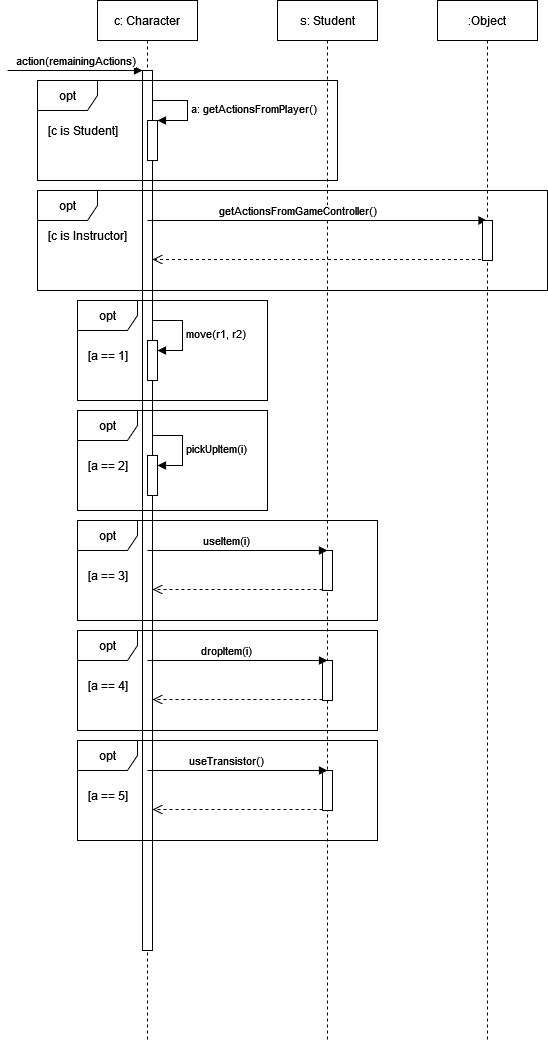

The diagram above was exported from draw.io. Its source (the exported page's mxGraphModel, read from the mxfile embedded in the PNG):
<mxGraphModel dx="865" dy="442" grid="1" gridSize="10" guides="1" tooltips="1" connect="1" arrows="1" fold="1" page="1" pageScale="1" pageWidth="850" pageHeight="1100" math="0" shadow="0">
  <root>
    <mxCell id="0" />
    <mxCell id="1" parent="0" />
    <mxCell id="aM9ryv3xv72pqoxQDRHE-1" value="c: Character" style="shape=umlLifeline;perimeter=lifelinePerimeter;whiteSpace=wrap;html=1;container=0;dropTarget=0;collapsible=0;recursiveResize=0;outlineConnect=0;portConstraint=eastwest;newEdgeStyle={&quot;edgeStyle&quot;:&quot;elbowEdgeStyle&quot;,&quot;elbow&quot;:&quot;vertical&quot;,&quot;curved&quot;:0,&quot;rounded&quot;:0};" parent="1" vertex="1">
      <mxGeometry x="110" y="40" width="100" height="1040" as="geometry" />
    </mxCell>
    <mxCell id="aM9ryv3xv72pqoxQDRHE-2" value="" style="html=1;points=[];perimeter=orthogonalPerimeter;outlineConnect=0;targetShapes=umlLifeline;portConstraint=eastwest;newEdgeStyle={&quot;edgeStyle&quot;:&quot;elbowEdgeStyle&quot;,&quot;elbow&quot;:&quot;vertical&quot;,&quot;curved&quot;:0,&quot;rounded&quot;:0};" parent="aM9ryv3xv72pqoxQDRHE-1" vertex="1">
      <mxGeometry x="45" y="70" width="10" height="880" as="geometry" />
    </mxCell>
    <mxCell id="aM9ryv3xv72pqoxQDRHE-3" value="action(remainingActions)" style="html=1;verticalAlign=bottom;startArrow=none;endArrow=block;startSize=8;edgeStyle=elbowEdgeStyle;elbow=vertical;curved=0;rounded=0;startFill=0;" parent="aM9ryv3xv72pqoxQDRHE-1" target="aM9ryv3xv72pqoxQDRHE-2" edge="1">
      <mxGeometry relative="1" as="geometry">
        <mxPoint x="-90" y="70" as="sourcePoint" />
      </mxGeometry>
    </mxCell>
    <mxCell id="lz4j7gLJc6vTmFdTS50S-2" value="" style="html=1;points=[[0,0,0,0,5],[0,1,0,0,-5],[1,0,0,0,5],[1,1,0,0,-5]];perimeter=orthogonalPerimeter;outlineConnect=0;targetShapes=umlLifeline;portConstraint=eastwest;newEdgeStyle={&quot;curved&quot;:0,&quot;rounded&quot;:0};" vertex="1" parent="aM9ryv3xv72pqoxQDRHE-1">
      <mxGeometry x="50" y="120" width="10" height="40" as="geometry" />
    </mxCell>
    <mxCell id="lz4j7gLJc6vTmFdTS50S-3" value="a: getActionsFromPlayer()" style="html=1;align=left;spacingLeft=2;endArrow=block;rounded=0;edgeStyle=orthogonalEdgeStyle;curved=0;rounded=0;" edge="1" target="lz4j7gLJc6vTmFdTS50S-2" parent="aM9ryv3xv72pqoxQDRHE-1" source="aM9ryv3xv72pqoxQDRHE-2">
      <mxGeometry relative="1" as="geometry">
        <mxPoint x="70" y="70" as="sourcePoint" />
        <Array as="points">
          <mxPoint x="90" y="100" />
          <mxPoint x="90" y="120" />
        </Array>
      </mxGeometry>
    </mxCell>
    <mxCell id="aM9ryv3xv72pqoxQDRHE-5" value="s: Student" style="shape=umlLifeline;perimeter=lifelinePerimeter;whiteSpace=wrap;html=1;container=0;dropTarget=0;collapsible=0;recursiveResize=0;outlineConnect=0;portConstraint=eastwest;newEdgeStyle={&quot;edgeStyle&quot;:&quot;elbowEdgeStyle&quot;,&quot;elbow&quot;:&quot;vertical&quot;,&quot;curved&quot;:0,&quot;rounded&quot;:0};" parent="1" vertex="1">
      <mxGeometry x="290" y="40" width="100" height="1040" as="geometry" />
    </mxCell>
    <mxCell id="lz4j7gLJc6vTmFdTS50S-39" value="getActionsFromGameController()" style="html=1;verticalAlign=bottom;endArrow=block;edgeStyle=elbowEdgeStyle;elbow=vertical;curved=0;rounded=0;" edge="1" parent="aM9ryv3xv72pqoxQDRHE-5" target="lz4j7gLJc6vTmFdTS50S-43">
      <mxGeometry x="-0.1176" relative="1" as="geometry">
        <mxPoint x="-130" y="220" as="sourcePoint" />
        <Array as="points">
          <mxPoint x="-40" y="220" />
          <mxPoint x="-40" y="150" />
        </Array>
        <mxPoint x="50" y="220" as="targetPoint" />
        <mxPoint as="offset" />
      </mxGeometry>
    </mxCell>
    <mxCell id="lz4j7gLJc6vTmFdTS50S-40" value="" style="html=1;verticalAlign=bottom;endArrow=open;dashed=1;endSize=8;edgeStyle=elbowEdgeStyle;elbow=vertical;curved=0;rounded=0;" edge="1" parent="aM9ryv3xv72pqoxQDRHE-5" source="lz4j7gLJc6vTmFdTS50S-43">
      <mxGeometry relative="1" as="geometry">
        <mxPoint x="-125" y="259" as="targetPoint" />
        <Array as="points">
          <mxPoint x="-32.5" y="259" />
          <mxPoint x="-42.5" y="249" />
        </Array>
        <mxPoint x="45" y="259" as="sourcePoint" />
      </mxGeometry>
    </mxCell>
    <mxCell id="lz4j7gLJc6vTmFdTS50S-41" value="opt" style="shape=umlFrame;whiteSpace=wrap;html=1;pointerEvents=0;" vertex="1" parent="aM9ryv3xv72pqoxQDRHE-5">
      <mxGeometry x="-240" y="190" width="510" height="100" as="geometry" />
    </mxCell>
    <mxCell id="lz4j7gLJc6vTmFdTS50S-36" value="opt" style="shape=umlFrame;whiteSpace=wrap;html=1;pointerEvents=0;" vertex="1" parent="1">
      <mxGeometry x="50" y="120" width="300" height="100" as="geometry" />
    </mxCell>
    <mxCell id="lz4j7gLJc6vTmFdTS50S-37" value="&lt;div&gt;[c is Student]&lt;/div&gt;" style="text;html=1;align=center;verticalAlign=middle;resizable=0;points=[];autosize=1;strokeColor=none;fillColor=none;" vertex="1" parent="1">
      <mxGeometry x="50" y="155" width="90" height="30" as="geometry" />
    </mxCell>
    <mxCell id="lz4j7gLJc6vTmFdTS50S-42" value="[c is Instructor]" style="text;html=1;align=center;verticalAlign=middle;resizable=0;points=[];autosize=1;strokeColor=none;fillColor=none;" vertex="1" parent="1">
      <mxGeometry x="50" y="260" width="100" height="30" as="geometry" />
    </mxCell>
    <mxCell id="lz4j7gLJc6vTmFdTS50S-43" value=":Object" style="shape=umlLifeline;perimeter=lifelinePerimeter;whiteSpace=wrap;html=1;container=1;dropTarget=0;collapsible=0;recursiveResize=0;outlineConnect=0;portConstraint=eastwest;newEdgeStyle={&quot;curved&quot;:0,&quot;rounded&quot;:0};" vertex="1" parent="1">
      <mxGeometry x="450" y="40" width="100" height="1040" as="geometry" />
    </mxCell>
    <mxCell id="lz4j7gLJc6vTmFdTS50S-38" value="" style="html=1;points=[];perimeter=orthogonalPerimeter;outlineConnect=0;targetShapes=umlLifeline;portConstraint=eastwest;newEdgeStyle={&quot;edgeStyle&quot;:&quot;elbowEdgeStyle&quot;,&quot;elbow&quot;:&quot;vertical&quot;,&quot;curved&quot;:0,&quot;rounded&quot;:0};" vertex="1" parent="lz4j7gLJc6vTmFdTS50S-43">
      <mxGeometry x="45" y="220" width="10" height="40" as="geometry" />
    </mxCell>
    <mxCell id="lz4j7gLJc6vTmFdTS50S-14" value="" style="html=1;points=[[0,0,0,0,5],[0,1,0,0,-5],[1,0,0,0,5],[1,1,0,0,-5]];perimeter=orthogonalPerimeter;outlineConnect=0;targetShapes=umlLifeline;portConstraint=eastwest;newEdgeStyle={&quot;curved&quot;:0,&quot;rounded&quot;:0};" vertex="1" parent="1">
      <mxGeometry x="160" y="380" width="10" height="40" as="geometry" />
    </mxCell>
    <mxCell id="lz4j7gLJc6vTmFdTS50S-15" value="move(r1, r2)" style="html=1;align=left;spacingLeft=2;endArrow=block;rounded=0;edgeStyle=orthogonalEdgeStyle;curved=0;rounded=0;" edge="1" target="lz4j7gLJc6vTmFdTS50S-14" parent="1">
      <mxGeometry relative="1" as="geometry">
        <mxPoint x="165" y="360" as="sourcePoint" />
        <Array as="points">
          <mxPoint x="195" y="390" />
        </Array>
      </mxGeometry>
    </mxCell>
    <mxCell id="lz4j7gLJc6vTmFdTS50S-12" value="opt" style="shape=umlFrame;whiteSpace=wrap;html=1;pointerEvents=0;" vertex="1" parent="1">
      <mxGeometry x="90" y="450" width="190" height="100" as="geometry" />
    </mxCell>
    <mxCell id="lz4j7gLJc6vTmFdTS50S-13" value="[a == 2]" style="text;html=1;align=center;verticalAlign=middle;resizable=0;points=[];autosize=1;strokeColor=none;fillColor=none;" vertex="1" parent="1">
      <mxGeometry x="90" y="490" width="60" height="30" as="geometry" />
    </mxCell>
    <mxCell id="lz4j7gLJc6vTmFdTS50S-16" value="" style="html=1;points=[[0,0,0,0,5],[0,1,0,0,-5],[1,0,0,0,5],[1,1,0,0,-5]];perimeter=orthogonalPerimeter;outlineConnect=0;targetShapes=umlLifeline;portConstraint=eastwest;newEdgeStyle={&quot;curved&quot;:0,&quot;rounded&quot;:0};" vertex="1" parent="1">
      <mxGeometry x="160" y="495" width="10" height="40" as="geometry" />
    </mxCell>
    <mxCell id="lz4j7gLJc6vTmFdTS50S-17" value="pickUpItem(i)" style="html=1;align=left;spacingLeft=2;endArrow=block;rounded=0;edgeStyle=orthogonalEdgeStyle;curved=0;rounded=0;" edge="1" target="lz4j7gLJc6vTmFdTS50S-16" parent="1">
      <mxGeometry relative="1" as="geometry">
        <mxPoint x="165" y="475" as="sourcePoint" />
        <Array as="points">
          <mxPoint x="195" y="505" />
        </Array>
      </mxGeometry>
    </mxCell>
    <mxCell id="lz4j7gLJc6vTmFdTS50S-18" value="" style="html=1;points=[];perimeter=orthogonalPerimeter;outlineConnect=0;targetShapes=umlLifeline;portConstraint=eastwest;newEdgeStyle={&quot;edgeStyle&quot;:&quot;elbowEdgeStyle&quot;,&quot;elbow&quot;:&quot;vertical&quot;,&quot;curved&quot;:0,&quot;rounded&quot;:0};" vertex="1" parent="1">
      <mxGeometry x="335" y="590" width="10" height="40" as="geometry" />
    </mxCell>
    <mxCell id="lz4j7gLJc6vTmFdTS50S-19" value="useItem(i)" style="html=1;verticalAlign=bottom;endArrow=block;edgeStyle=elbowEdgeStyle;elbow=vertical;curved=0;rounded=0;" edge="1" parent="1">
      <mxGeometry x="-0.1176" relative="1" as="geometry">
        <mxPoint x="160" y="590" as="sourcePoint" />
        <Array as="points">
          <mxPoint x="250" y="590" />
          <mxPoint x="250" y="520" />
        </Array>
        <mxPoint x="340" y="590" as="targetPoint" />
        <mxPoint as="offset" />
      </mxGeometry>
    </mxCell>
    <mxCell id="lz4j7gLJc6vTmFdTS50S-20" value="" style="html=1;verticalAlign=bottom;endArrow=open;dashed=1;endSize=8;edgeStyle=elbowEdgeStyle;elbow=vertical;curved=0;rounded=0;" edge="1" parent="1">
      <mxGeometry relative="1" as="geometry">
        <mxPoint x="165" y="629" as="targetPoint" />
        <Array as="points">
          <mxPoint x="257.5" y="629" />
          <mxPoint x="247.5" y="619" />
        </Array>
        <mxPoint x="335" y="629" as="sourcePoint" />
      </mxGeometry>
    </mxCell>
    <mxCell id="lz4j7gLJc6vTmFdTS50S-21" value="opt" style="shape=umlFrame;whiteSpace=wrap;html=1;pointerEvents=0;" vertex="1" parent="1">
      <mxGeometry x="90" y="560" width="300" height="100" as="geometry" />
    </mxCell>
    <mxCell id="lz4j7gLJc6vTmFdTS50S-22" value="[a == 3]" style="text;html=1;align=center;verticalAlign=middle;resizable=0;points=[];autosize=1;strokeColor=none;fillColor=none;" vertex="1" parent="1">
      <mxGeometry x="90" y="600" width="60" height="30" as="geometry" />
    </mxCell>
    <mxCell id="lz4j7gLJc6vTmFdTS50S-28" value="" style="html=1;points=[];perimeter=orthogonalPerimeter;outlineConnect=0;targetShapes=umlLifeline;portConstraint=eastwest;newEdgeStyle={&quot;edgeStyle&quot;:&quot;elbowEdgeStyle&quot;,&quot;elbow&quot;:&quot;vertical&quot;,&quot;curved&quot;:0,&quot;rounded&quot;:0};" vertex="1" parent="1">
      <mxGeometry x="335" y="700" width="10" height="40" as="geometry" />
    </mxCell>
    <mxCell id="lz4j7gLJc6vTmFdTS50S-29" value="dropItem(i)" style="html=1;verticalAlign=bottom;endArrow=block;edgeStyle=elbowEdgeStyle;elbow=vertical;curved=0;rounded=0;" edge="1" parent="1">
      <mxGeometry x="-0.1176" relative="1" as="geometry">
        <mxPoint x="160" y="700" as="sourcePoint" />
        <Array as="points">
          <mxPoint x="250" y="700" />
          <mxPoint x="250" y="630" />
        </Array>
        <mxPoint x="340" y="700" as="targetPoint" />
        <mxPoint as="offset" />
      </mxGeometry>
    </mxCell>
    <mxCell id="lz4j7gLJc6vTmFdTS50S-30" value="" style="html=1;verticalAlign=bottom;endArrow=open;dashed=1;endSize=8;edgeStyle=elbowEdgeStyle;elbow=vertical;curved=0;rounded=0;" edge="1" parent="1">
      <mxGeometry relative="1" as="geometry">
        <mxPoint x="165" y="739" as="targetPoint" />
        <Array as="points">
          <mxPoint x="257.5" y="739" />
          <mxPoint x="247.5" y="729" />
        </Array>
        <mxPoint x="335" y="739" as="sourcePoint" />
      </mxGeometry>
    </mxCell>
    <mxCell id="lz4j7gLJc6vTmFdTS50S-31" value="opt" style="shape=umlFrame;whiteSpace=wrap;html=1;pointerEvents=0;" vertex="1" parent="1">
      <mxGeometry x="90" y="670" width="300" height="100" as="geometry" />
    </mxCell>
    <mxCell id="lz4j7gLJc6vTmFdTS50S-32" value="[a == 4]" style="text;html=1;align=center;verticalAlign=middle;resizable=0;points=[];autosize=1;strokeColor=none;fillColor=none;" vertex="1" parent="1">
      <mxGeometry x="90" y="710" width="60" height="30" as="geometry" />
    </mxCell>
    <mxCell id="lz4j7gLJc6vTmFdTS50S-7" value="opt" style="shape=umlFrame;whiteSpace=wrap;html=1;pointerEvents=0;" vertex="1" parent="1">
      <mxGeometry x="90" y="340" width="190" height="100" as="geometry" />
    </mxCell>
    <mxCell id="lz4j7gLJc6vTmFdTS50S-8" value="[a == 1]" style="text;html=1;align=center;verticalAlign=middle;resizable=0;points=[];autosize=1;strokeColor=none;fillColor=none;" vertex="1" parent="1">
      <mxGeometry x="90" y="380" width="60" height="30" as="geometry" />
    </mxCell>
    <mxCell id="lz4j7gLJc6vTmFdTS50S-23" value="" style="html=1;points=[];perimeter=orthogonalPerimeter;outlineConnect=0;targetShapes=umlLifeline;portConstraint=eastwest;newEdgeStyle={&quot;edgeStyle&quot;:&quot;elbowEdgeStyle&quot;,&quot;elbow&quot;:&quot;vertical&quot;,&quot;curved&quot;:0,&quot;rounded&quot;:0};" vertex="1" parent="1">
      <mxGeometry x="335" y="810" width="10" height="40" as="geometry" />
    </mxCell>
    <mxCell id="lz4j7gLJc6vTmFdTS50S-24" value="useTransistor()" style="html=1;verticalAlign=bottom;endArrow=block;edgeStyle=elbowEdgeStyle;elbow=vertical;curved=0;rounded=0;" edge="1" parent="1">
      <mxGeometry x="-0.1176" relative="1" as="geometry">
        <mxPoint x="160" y="810" as="sourcePoint" />
        <Array as="points">
          <mxPoint x="250" y="810" />
          <mxPoint x="250" y="740" />
        </Array>
        <mxPoint x="340" y="810" as="targetPoint" />
        <mxPoint as="offset" />
      </mxGeometry>
    </mxCell>
    <mxCell id="lz4j7gLJc6vTmFdTS50S-25" value="" style="html=1;verticalAlign=bottom;endArrow=open;dashed=1;endSize=8;edgeStyle=elbowEdgeStyle;elbow=vertical;curved=0;rounded=0;" edge="1" parent="1">
      <mxGeometry relative="1" as="geometry">
        <mxPoint x="165" y="849" as="targetPoint" />
        <Array as="points">
          <mxPoint x="257.5" y="849" />
          <mxPoint x="247.5" y="839" />
        </Array>
        <mxPoint x="335" y="849" as="sourcePoint" />
      </mxGeometry>
    </mxCell>
    <mxCell id="lz4j7gLJc6vTmFdTS50S-26" value="opt" style="shape=umlFrame;whiteSpace=wrap;html=1;pointerEvents=0;" vertex="1" parent="1">
      <mxGeometry x="90" y="780" width="300" height="100" as="geometry" />
    </mxCell>
    <mxCell id="lz4j7gLJc6vTmFdTS50S-27" value="[a == 5]" style="text;html=1;align=center;verticalAlign=middle;resizable=0;points=[];autosize=1;strokeColor=none;fillColor=none;" vertex="1" parent="1">
      <mxGeometry x="90" y="820" width="60" height="30" as="geometry" />
    </mxCell>
  </root>
</mxGraphModel>